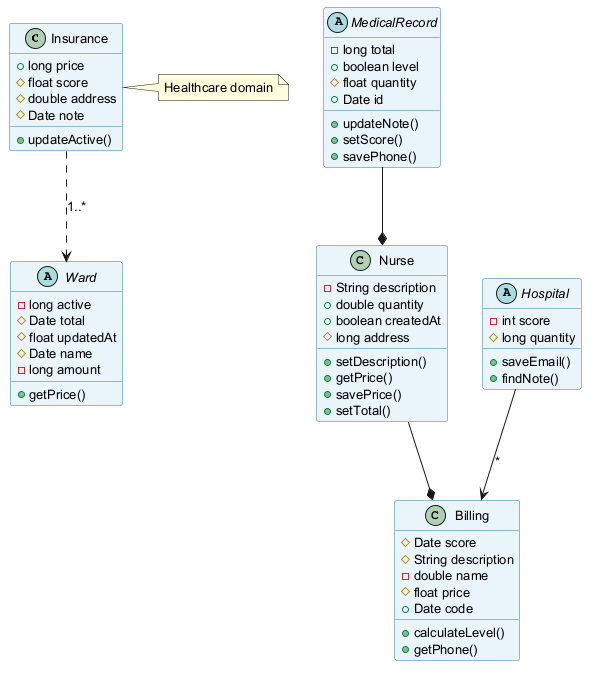

The diagram above was rendered by PlantUML. Its source (embedded in the PNG):
@startuml
skinparam backgroundColor #FFFFFF
skinparam classBackgroundColor #E8F4FA
skinparam classBorderColor #2C7DA0
skinparam defaultFontSize 13
class Insurance {
  +long price
  #float score
  #double address
  #Date note
  +updateActive()
}
abstract class MedicalRecord {
  -long total
  +boolean level
  #float quantity
  +Date id
  +updateNote()
  +setScore()
  +savePhone()
}
abstract class Ward {
  -long active
  #Date total
  #float updatedAt
  #Date name
  -long amount
  +getPrice()
}
class Billing {
  #Date score
  #String description
  -double name
  #float price
  +Date code
  +calculateLevel()
  +getPhone()
}
abstract class Hospital {
  -int score
  #long quantity
  +saveEmail()
  +findNote()
}
class Nurse {
  -String description
  +double quantity
  +boolean createdAt
  #long address
  +setDescription()
  +getPrice()
  +savePrice()
  +setTotal()
}
Insurance ..> Ward : "1..*"
Hospital --> Billing : "*"
Nurse --* Billing
MedicalRecord --* Nurse
note right of Insurance : Healthcare domain
@enduml